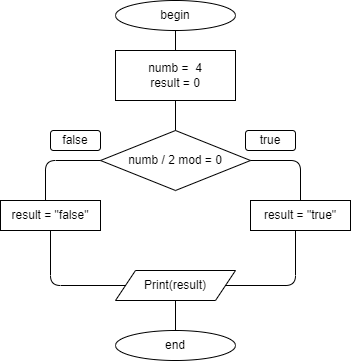

The diagram above was exported from draw.io. Its source (the exported page's mxGraphModel, read from the mxfile embedded in the PNG):
<mxGraphModel dx="430" dy="401" grid="1" gridSize="10" guides="1" tooltips="1" connect="1" arrows="1" fold="1" page="1" pageScale="1" pageWidth="827" pageHeight="1169" math="0" shadow="0">
  <root>
    <mxCell id="0" />
    <mxCell id="1" parent="0" />
    <mxCell id="2" value="begin" style="ellipse;whiteSpace=wrap;html=1;" vertex="1" parent="1">
      <mxGeometry x="140" y="10" width="120" height="30" as="geometry" />
    </mxCell>
    <mxCell id="3" value="numb =&amp;nbsp; 4&lt;br&gt;result = 0" style="rounded=0;whiteSpace=wrap;html=1;" vertex="1" parent="1">
      <mxGeometry x="140" y="60" width="120" height="50" as="geometry" />
    </mxCell>
    <mxCell id="4" value="numb / 2 mod = 0" style="rhombus;whiteSpace=wrap;html=1;" vertex="1" parent="1">
      <mxGeometry x="125" y="140" width="150" height="60" as="geometry" />
    </mxCell>
    <mxCell id="5" value="result = &quot;true&quot;" style="rounded=0;whiteSpace=wrap;html=1;" vertex="1" parent="1">
      <mxGeometry x="275" y="210" width="100" height="30" as="geometry" />
    </mxCell>
    <mxCell id="6" value="result = &quot;false&quot;" style="rounded=0;whiteSpace=wrap;html=1;" vertex="1" parent="1">
      <mxGeometry x="25" y="210" width="100" height="30" as="geometry" />
    </mxCell>
    <mxCell id="7" value="Print(result)" style="shape=parallelogram;perimeter=parallelogramPerimeter;whiteSpace=wrap;html=1;fixedSize=1;" vertex="1" parent="1">
      <mxGeometry x="140" y="280" width="120" height="30" as="geometry" />
    </mxCell>
    <mxCell id="9" value="end" style="ellipse;whiteSpace=wrap;html=1;" vertex="1" parent="1">
      <mxGeometry x="140" y="340" width="120" height="30" as="geometry" />
    </mxCell>
    <mxCell id="10" value="" style="endArrow=none;html=1;entryX=1;entryY=0.5;entryDx=0;entryDy=0;exitX=0.5;exitY=0;exitDx=0;exitDy=0;" edge="1" parent="1" source="5" target="4">
      <mxGeometry width="50" height="50" relative="1" as="geometry">
        <mxPoint x="200" y="230" as="sourcePoint" />
        <mxPoint x="250" y="180" as="targetPoint" />
        <Array as="points">
          <mxPoint x="325" y="170" />
        </Array>
      </mxGeometry>
    </mxCell>
    <mxCell id="11" value="" style="endArrow=none;html=1;exitX=0.5;exitY=0;exitDx=0;exitDy=0;entryX=0;entryY=0.5;entryDx=0;entryDy=0;" edge="1" parent="1" target="4">
      <mxGeometry width="50" height="50" relative="1" as="geometry">
        <mxPoint x="70" y="210" as="sourcePoint" />
        <mxPoint x="120" y="170" as="targetPoint" />
        <Array as="points">
          <mxPoint x="70" y="170" />
        </Array>
      </mxGeometry>
    </mxCell>
    <mxCell id="12" value="" style="endArrow=none;html=1;exitX=0.5;exitY=0;exitDx=0;exitDy=0;" edge="1" parent="1" source="3">
      <mxGeometry width="50" height="50" relative="1" as="geometry">
        <mxPoint x="150" y="90" as="sourcePoint" />
        <mxPoint x="200" y="40" as="targetPoint" />
      </mxGeometry>
    </mxCell>
    <mxCell id="13" value="" style="endArrow=none;html=1;exitX=0.5;exitY=0;exitDx=0;exitDy=0;entryX=0.5;entryY=1;entryDx=0;entryDy=0;" edge="1" parent="1" source="4" target="3">
      <mxGeometry width="50" height="50" relative="1" as="geometry">
        <mxPoint x="210" y="70" as="sourcePoint" />
        <mxPoint x="210" y="50" as="targetPoint" />
      </mxGeometry>
    </mxCell>
    <mxCell id="14" value="" style="endArrow=none;html=1;exitX=0.5;exitY=0;exitDx=0;exitDy=0;entryX=0.5;entryY=1;entryDx=0;entryDy=0;" edge="1" parent="1" source="9" target="7">
      <mxGeometry width="50" height="50" relative="1" as="geometry">
        <mxPoint x="210" y="150" as="sourcePoint" />
        <mxPoint x="210" y="120" as="targetPoint" />
      </mxGeometry>
    </mxCell>
    <mxCell id="15" value="" style="endArrow=none;html=1;exitX=0;exitY=0.5;exitDx=0;exitDy=0;entryX=0.5;entryY=1;entryDx=0;entryDy=0;" edge="1" parent="1" source="7" target="6">
      <mxGeometry width="50" height="50" relative="1" as="geometry">
        <mxPoint x="30" y="310" as="sourcePoint" />
        <mxPoint x="85" y="270" as="targetPoint" />
        <Array as="points">
          <mxPoint x="75" y="295" />
        </Array>
      </mxGeometry>
    </mxCell>
    <mxCell id="16" value="" style="endArrow=none;html=1;entryX=0.5;entryY=1;entryDx=0;entryDy=0;" edge="1" parent="1" source="7">
      <mxGeometry width="50" height="50" relative="1" as="geometry">
        <mxPoint x="395" y="295" as="sourcePoint" />
        <mxPoint x="320" y="240" as="targetPoint" />
        <Array as="points">
          <mxPoint x="320" y="295" />
        </Array>
      </mxGeometry>
    </mxCell>
    <mxCell id="17" value="true" style="rounded=1;whiteSpace=wrap;html=1;" vertex="1" parent="1">
      <mxGeometry x="270" y="140" width="50" height="20" as="geometry" />
    </mxCell>
    <mxCell id="18" value="false" style="rounded=1;whiteSpace=wrap;html=1;" vertex="1" parent="1">
      <mxGeometry x="75" y="140" width="50" height="20" as="geometry" />
    </mxCell>
  </root>
</mxGraphModel>